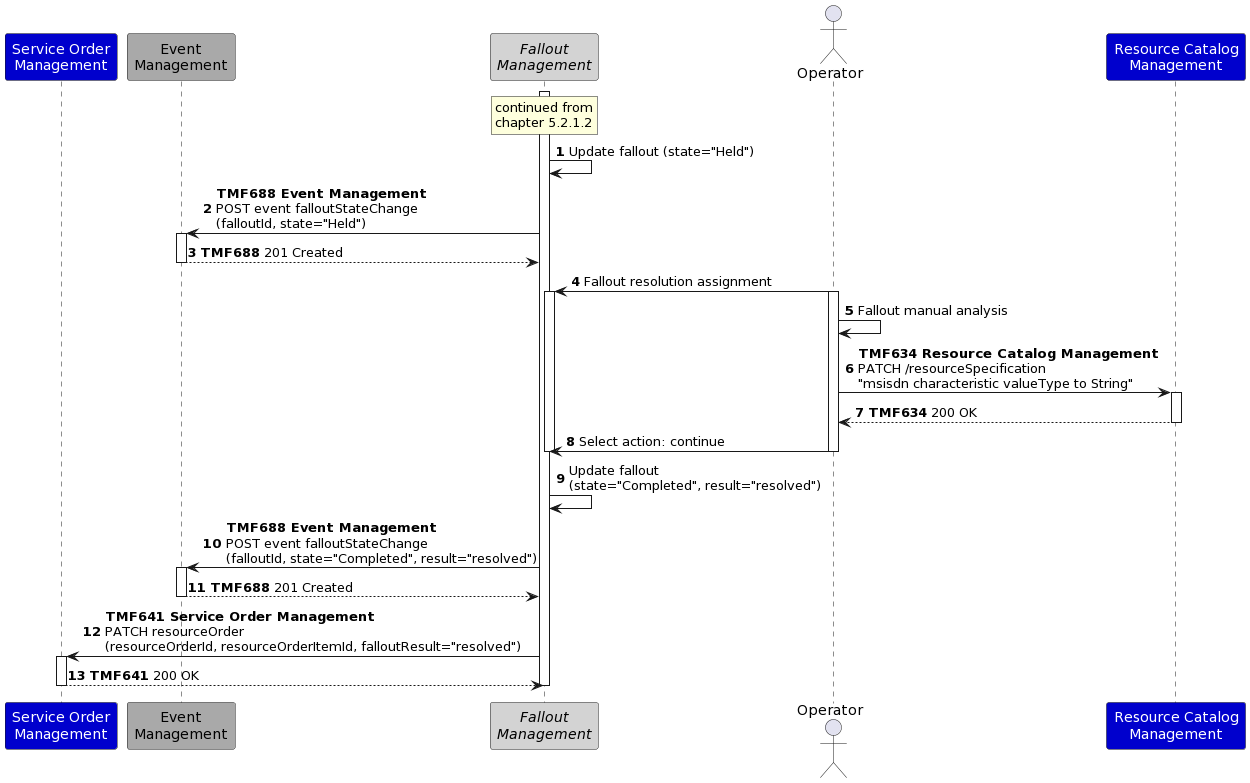

The diagram above was rendered by PlantUML. Its source (embedded in the PNG):
@startuml
autonumber
skinparam ParticipantFontColor automatic
participant "Service Order\nManagement" as SOM #MediumBlue
participant "Event\nManagement" as EB #DarkGrey
participant "<i>Fallout</i>\n<i>Management</i>" as FM #LightGrey
actor "Operator" as OM
participant "Resource Catalog\nManagement" as RC #MediumBlue
activate FM
rnote over FM: continued from\nchapter 5.2.1.2
FM -> FM: Update fallout (state="Held")
FM -> EB: **TMF688 Event Management**\nPOST event falloutStateChange\n(falloutId, state="Held")
activate EB
EB --> FM: **TMF688** 201 Created
deactivate EB
OM -> FM: Fallout resolution assignment
activate FM
activate OM
OM -> OM: Fallout manual analysis
OM -> RC: **TMF634 Resource Catalog Management**\nPATCH /resourceSpecification\n"msisdn characteristic valueType to String"
activate RC
RC --> OM: **TMF634** 200 OK
deactivate RC
OM -> FM: Select action: continue
deactivate OM
deactivate FM
FM -> FM: Update fallout\n(state="Completed", result="resolved")
FM -> EB: **TMF688 Event Management**\nPOST event falloutStateChange\n(falloutId, state="Completed", result="resolved")
activate EB
EB --> FM: **TMF688** 201 Created
deactivate EB
FM -> SOM: **TMF641 Service Order Management**\nPATCH resourceOrder\n(resourceOrderId, resourceOrderItemId, falloutResult="resolved")
activate SOM
SOM --> FM: **TMF641** 200 OK
deactivate SOM
deactivate FM
@enduml